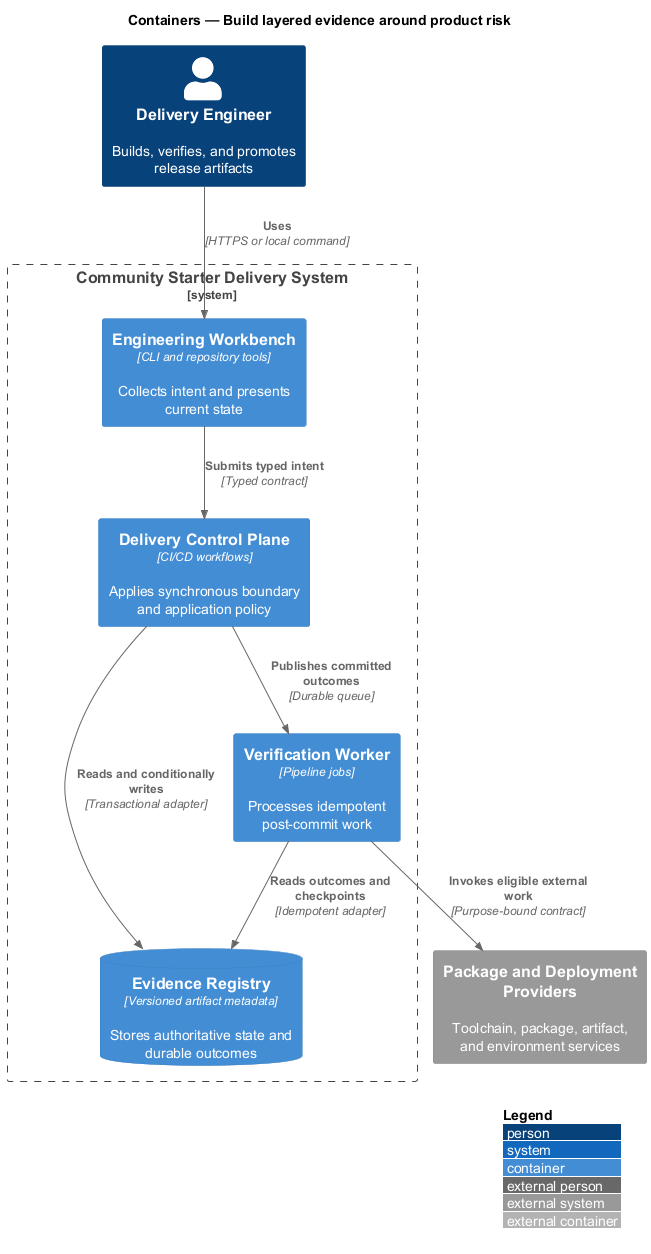

The diagram above was rendered by PlantUML. Its source (embedded in the PNG):
@startuml
!include <C4/C4_Container>
LAYOUT_WITH_LEGEND()
title Containers — Build layered evidence around product risk

Person(actor, "Delivery Engineer", "Builds, verifies, and promotes release artifacts")
System_Ext(external, "Package and Deployment Providers", "Toolchain, package, artifact, and environment services")
System_Boundary(system, "Community Starter Delivery System") {
  Container(frontend, "Engineering Workbench", "CLI and repository tools", "Collects intent and presents current state")
  Container(backend, "Delivery Control Plane", "CI/CD workflows", "Applies synchronous boundary and application policy")
  Container(worker, "Verification Worker", "Pipeline jobs", "Processes idempotent post-commit work")
  ContainerDb(store, "Evidence Registry", "Versioned artifact metadata", "Stores authoritative state and durable outcomes")
}

Rel(actor, frontend, "Uses", "HTTPS or local command")
Rel(frontend, backend, "Submits typed intent", "Typed contract")
Rel(backend, store, "Reads and conditionally writes", "Transactional adapter")
Rel(backend, worker, "Publishes committed outcomes", "Durable queue")
Rel(worker, store, "Reads outcomes and checkpoints", "Idempotent adapter")
Rel(worker, external, "Invokes eligible external work", "Purpose-bound contract")
@enduml